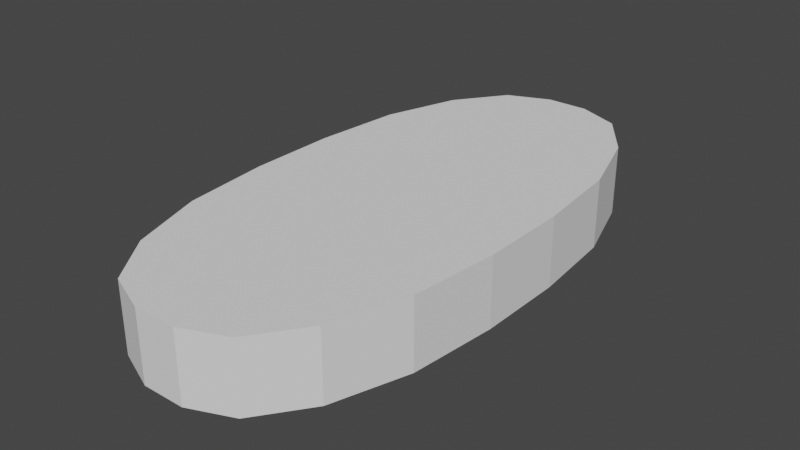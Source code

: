 # Source: test-meat.blend  (saved by Blender 3.2.14; exported with 4.5.12 LTS)
import bpy
from mathutils import Matrix  # noqa: F401  (used for matrix-valued properties, if any)

bpy.ops.wm.read_factory_settings(use_empty=True)
scene = bpy.context.scene
scene.name = 'Scene'

# ---- collections
col_collection = bpy.data.collections.new('Collection'); scene.collection.children.link(col_collection)

# ---- world
world_world = bpy.data.worlds.new('World'); scene.world = world_world
world_world.use_nodes = True; world_world.node_tree.nodes.clear()
_N = world_world.node_tree.nodes; _L = world_world.node_tree.links
n0 = _N.new('ShaderNodeOutputWorld'); n0.name = 'World Output'; n0.location = (300, 300)
n1 = _N.new('ShaderNodeBackground'); n1.name = 'Background'; n1.location = (10, 300)
n1.inputs[0].default_value = (0.05088, 0.05088, 0.05088, 1.0)
_L.new(n1.outputs[0], n0.inputs[0])
n0.is_active_output = True
world_world.color = (0.05088, 0.05088, 0.05088)
world_world.use_sun_shadow = False
world_world.sun_shadow_jitter_overblur = 0.0

# ---- meshes
me_cube_001 = bpy.data.meshes.new('Cube.001')
me_cube_001.from_pydata([(-0.1602, -0.1425, -1.0), (-0.4816, -0.07854, -1.0), (-0.754, 0.1035, -1.0), (-0.1602, -0.1425, 1.0), (-0.754, 0.1035, 1.0), (-0.4816, -0.07854, 1.0), (0.1602, -0.1425, -1.0), (0.754, 0.1035, -1.0), (0.4816, -0.07854, -1.0), (0.1602, -0.1425, 1.0), (0.4816, -0.07854, 1.0), (0.754, 0.1035, 1.0)], [], [(6, 9, 3, 0), (0, 3, 5, 1), (1, 5, 4, 2), (9, 6, 8, 10), (10, 8, 7, 11), (3, 9, 10, 11, 4, 5), (1, 2, 7, 8, 6, 0), (4, 11, 7, 2)])
_uv = me_cube_001.uv_layers.new(name='UVMap')
_uv.uv.foreach_set('vector', [0.375, 0.855, 0.625, 0.855, 0.625, 0.895, 0.375, 0.895, 0.375, 0.895, 0.625, 0.895, 0.625, 0.9352, 0.375, 0.9352, 0.375, 0.9352, 0.625, 0.9352, 0.625, 1.0, 0.375, 1.0, 0.625, 0.855, 0.375, 0.855, 0.375, 0.8148, 0.625, 0.8148, 0.625, 0.8148, 0.375, 0.8148, 0.375, 0.75, 0.625, 0.75, 0.625, 0.895, 0.625, 0.855, 0.625, 0.8148, 0.625, 0.75, 0.625, 1.0, 0.625, 0.9352, 0.375, 0.9352, 0.375, 1.0, 0.375, 0.75, 0.375, 0.8148, 0.375, 0.855, 0.375, 0.895, 0.625, 1.0, 0.625, 0.75, 0.375, 0.75, 0.375, 1.0])
me_cube_001.update()
me_cube_002 = bpy.data.meshes.new('Cube.002')
me_cube_002.from_pydata([(-0.1602, 0.1425, -1.0), (-0.754, -0.1035, -1.0), (-0.4816, 0.07854, -1.0), (-0.1602, 0.1425, 1.0), (-0.4816, 0.07854, 1.0), (-0.754, -0.1035, 1.0), (0.1602, 0.1425, -1.0), (0.4816, 0.07854, -1.0), (0.754, -0.1035, -1.0), (0.1602, 0.1425, 1.0), (0.754, -0.1035, 1.0), (0.4816, 0.07854, 1.0)], [], [(0, 3, 9, 6), (3, 0, 2, 4), (4, 2, 1, 5), (10, 8, 7, 11), (11, 7, 6, 9), (5, 1, 8, 10), (4, 5, 10, 11, 9, 3), (0, 6, 7, 8, 1, 2)])
_uv = me_cube_002.uv_layers.new(name='UVMap')
_uv.uv.foreach_set('vector', [0.375, 0.355, 0.625, 0.355, 0.625, 0.395, 0.375, 0.395, 0.625, 0.355, 0.375, 0.355, 0.375, 0.3148, 0.625, 0.3148, 0.625, 0.3148, 0.375, 0.3148, 0.375, 0.25, 0.625, 0.25, 0.625, 0.5, 0.375, 0.5, 0.375, 0.4352, 0.625, 0.4352, 0.625, 0.4352, 0.375, 0.4352, 0.375, 0.395, 0.625, 0.395, 0.625, 0.25, 0.375, 0.25, 0.375, 0.5, 0.625, 0.5, 0.625, 0.3148, 0.625, 0.25, 0.625, 0.5, 0.625, 0.4352, 0.625, 0.395, 0.625, 0.355, 0.375, 0.355, 0.375, 0.395, 0.375, 0.4352, 0.375, 0.5, 0.375, 0.25, 0.375, 0.3148])
me_cube_002.update()
me_cube_003 = bpy.data.meshes.new('Cube.003')
me_cube_003.from_pydata([(-0.9361, -0.1313, -1.0), (-0.754, 0.1411, -1.0), (-0.754, 0.1411, 1.0), (-0.9361, -0.1313, 1.0), (0.754, 0.1411, -1.0), (0.9361, -0.1313, -1.0), (0.9361, -0.1313, 1.0), (0.754, 0.1411, 1.0)], [], [(2, 1, 0, 3), (6, 5, 4, 7), (3, 0, 5, 6), (2, 7, 4, 1), (3, 6, 7, 2), (1, 4, 5, 0)])
_uv = me_cube_003.uv_layers.new(name='UVMap')
_uv.uv.foreach_set('vector', [0.625, 0.25, 0.375, 0.25, 0.375, 0.1852, 0.625, 0.1852, 0.625, 0.5648, 0.375, 0.5648, 0.375, 0.5, 0.625, 0.5, 0.625, 0.1852, 0.375, 0.1852, 0.375, 0.5648, 0.625, 0.5648, 0.625, 0.25, 0.625, 0.5, 0.375, 0.5, 0.375, 0.25, 0.625, 0.1852, 0.625, 0.5648, 0.625, 0.5, 0.625, 0.25, 0.375, 0.25, 0.375, 0.5, 0.375, 0.5648, 0.375, 0.1852])
me_cube_003.update()
me_cube_004 = bpy.data.meshes.new('Cube.004')
me_cube_004.from_pydata([(-1.0, -0.1589, -1.0), (-0.9361, 0.1625, -1.0), (-1.0, -0.1589, 1.0), (-0.9361, 0.1625, 1.0), (1.0, -0.1589, -1.0), (0.9361, 0.1625, -1.0), (1.0, -0.1589, 1.0), (0.9361, 0.1625, 1.0)], [], [(2, 6, 7, 3), (3, 1, 0, 2), (6, 4, 5, 7), (3, 7, 5, 1), (1, 5, 4, 0), (2, 0, 4, 6)])
_uv = me_cube_004.uv_layers.new(name='UVMap')
_uv.uv.foreach_set('vector', [0.625, 0.145, 0.625, 0.605, 0.625, 0.5648, 0.625, 0.1852, 0.625, 0.1852, 0.375, 0.1852, 0.375, 0.145, 0.625, 0.145, 0.625, 0.605, 0.375, 0.605, 0.375, 0.5648, 0.625, 0.5648, 0.625, 0.1852, 0.625, 0.5648, 0.375, 0.5648, 0.375, 0.1852, 0.375, 0.1852, 0.375, 0.5648, 0.375, 0.605, 0.375, 0.145, 0.625, 0.145, 0.375, 0.145, 0.375, 0.605, 0.625, 0.605])
me_cube_004.update()
me_cube_005 = bpy.data.meshes.new('Cube.005')
me_cube_005.from_pydata([(-1.0, -0.2202, -1.0), (-1.0, -0.2202, 1.0), (-1.0, 0.1001, -1.0), (-1.0, 0.1001, 1.0), (1.0, -0.2202, -1.0), (1.0, -0.2202, 1.0), (1.0, 0.1001, -1.0), (1.0, 0.1001, 1.0)], [], [(6, 7, 5, 4), (0, 1, 3, 2), (0, 1, 5, 4), (3, 1, 5, 7), (0, 2, 6, 4), (2, 3, 7, 6)])
_uv = me_cube_005.uv_layers.new(name='UVMap')
_uv.uv.foreach_set('vector', [0.375, 0.605, 0.625, 0.605, 0.625, 0.645, 0.375, 0.645, 0.375, 0.105, 0.625, 0.105, 0.625, 0.145, 0.375, 0.145, 0.375, 0.105, 0.625, 0.105, 0.625, 0.645, 0.375, 0.645, 0.625, 0.145, 0.625, 0.105, 0.625, 0.645, 0.625, 0.605, 0.375, 0.105, 0.375, 0.145, 0.375, 0.605, 0.375, 0.645, 0.375, 0.145, 0.625, 0.145, 0.625, 0.605, 0.375, 0.605])
me_cube_005.update()
me_cube_006 = bpy.data.meshes.new('Cube.006')
me_cube_006.from_pydata([(-1.0, 0.1589, -1.0), (-0.9361, -0.1625, -1.0), (-1.0, 0.1589, 1.0), (-0.9361, -0.1625, 1.0), (1.0, 0.1589, -1.0), (0.9361, -0.1625, -1.0), (1.0, 0.1589, 1.0), (0.9361, -0.1625, 1.0)], [], [(1, 3, 2, 0), (7, 5, 4, 6), (3, 1, 5, 7), (3, 7, 6, 2), (2, 6, 4, 0), (0, 4, 5, 1)])
_uv = me_cube_006.uv_layers.new(name='UVMap')
_uv.uv.foreach_set('vector', [0.375, 0.0648, 0.625, 0.0648, 0.625, 0.105, 0.375, 0.105, 0.625, 0.6852, 0.375, 0.6852, 0.375, 0.645, 0.625, 0.645, 0.625, 0.0648, 0.375, 0.0648, 0.375, 0.6852, 0.625, 0.6852, 0.625, 0.0648, 0.625, 0.6852, 0.625, 0.645, 0.625, 0.105, 0.625, 0.105, 0.625, 0.645, 0.375, 0.645, 0.375, 0.105, 0.375, 0.105, 0.375, 0.645, 0.375, 0.6852, 0.375, 0.0648])
me_cube_006.update()
me_cube_007 = bpy.data.meshes.new('Cube.007')
me_cube_007.from_pydata([(-0.754, -0.1411, -1.0), (-0.9361, 0.1313, -1.0), (-0.9361, 0.1313, 1.0), (-0.754, -0.1411, 1.0), (0.9361, 0.1313, -1.0), (0.754, -0.1411, -1.0), (0.754, -0.1411, 1.0), (0.9361, 0.1313, 1.0)], [], [(0, 3, 2, 1), (6, 5, 4, 7), (3, 0, 5, 6), (3, 6, 7, 2), (1, 4, 5, 0), (2, 7, 4, 1)])
_uv = me_cube_007.uv_layers.new(name='UVMap')
_uv.uv.foreach_set('vector', [0.375, 0.0, 0.625, 0.0, 0.625, 0.0648, 0.375, 0.0648, 0.625, 0.75, 0.375, 0.75, 0.375, 0.6852, 0.625, 0.6852, 0.625, 1.0, 0.375, 1.0, 0.375, 0.75, 0.625, 0.75, 0.625, 1.0, 0.625, 0.75, 0.625, 0.6852, 0.625, 0.0648, 0.375, 0.0648, 0.375, 0.6852, 0.375, 0.75, 0.375, 1.0, 0.625, 0.0648, 0.625, 0.6852, 0.375, 0.6852, 0.375, 0.0648])
me_cube_007.update()

# ---- objects
ob_cube = bpy.data.objects.new('Cube', me_cube_001)
ob_cube_001 = bpy.data.objects.new('Cube.001', me_cube_002)
ob_cube_002 = bpy.data.objects.new('Cube.002', me_cube_003)
ob_cube_003 = bpy.data.objects.new('Cube.003', me_cube_004)
ob_cube_004 = bpy.data.objects.new('Cube.004', me_cube_005)
ob_cube_005 = bpy.data.objects.new('Cube.005', me_cube_006)
ob_cube_006 = bpy.data.objects.new('Cube.006', me_cube_007)

# ---- transforms, parenting, visibility, modifiers, constraints
ob_cube.location = (-1.834e-09, -0.6295, 0.09495)
ob_cube.scale = (0.3541, 0.734, 0.09265)
ob_cube_001.location = (1.947e-09, 0.6295, 0.09495)
ob_cube_001.scale = (0.3541, 0.734, 0.09265)
ob_cube_002.location = (-8.593e-09, 0.4499, 0.09495)
ob_cube_002.scale = (0.3541, 0.734, 0.09265)
ob_cube_003.location = (0.0, 0.2342, 0.09495)
ob_cube_003.scale = (0.3541, 0.734, 0.09265)
ob_cube_004.location = (0.0, 0.04409, 0.09495)
ob_cube_004.scale = (0.3541, 0.734, 0.09265)
ob_cube_005.location = (0.0, -0.2342, 0.09495)
ob_cube_005.scale = (0.3541, 0.734, 0.09265)
ob_cube_006.location = (-3.191e-09, -0.4499, 0.09495)
ob_cube_006.scale = (0.3541, 0.734, 0.09265)

# ---- collection membership
col_collection.objects.link(ob_cube)
col_collection.objects.link(ob_cube_001)
col_collection.objects.link(ob_cube_002)
col_collection.objects.link(ob_cube_003)
col_collection.objects.link(ob_cube_004)
col_collection.objects.link(ob_cube_005)
col_collection.objects.link(ob_cube_006)

# ---- scene / render settings (as saved in the file)
scene.frame_start = 1; scene.frame_end = 250; scene.frame_set(1)
scene.render.engine = 'BLENDER_EEVEE_NEXT'
scene.cycles.sampling_pattern = 'TABULATED_SOBOL'
scene.cycles.use_light_tree = False
scene.view_settings.view_transform = 'Filmic'
bpy.context.view_layer.update()

# ---- added for rendering (the .blend has no active camera and no usable light): camera, sun
cam_auto = bpy.data.cameras.new('AutoCamera')
cam_auto.lens = 50.0
cam_auto.sensor_width = 36.0
cam_auto.clip_end = 1000.0
ob_auto_camera = bpy.data.objects.new('AutoCamera', cam_auto)
scene.collection.objects.link(ob_auto_camera)
ob_auto_camera.location = (1.51775, -1.8213, 1.30915)
ob_auto_camera.rotation_euler = (1.09748, -7.21219e-08, 0.694738)
scene.camera = ob_auto_camera
light_auto_sun = bpy.data.lights.new('AutoSun', 'SUN')
light_auto_sun.energy = 3.0
light_auto_sun.angle = 0.0523599
ob_auto_sun = bpy.data.objects.new('AutoSun', light_auto_sun)
scene.collection.objects.link(ob_auto_sun)
ob_auto_sun.rotation_euler = (0.872665, 0.174533, 0.523599)
bpy.context.view_layer.update()
